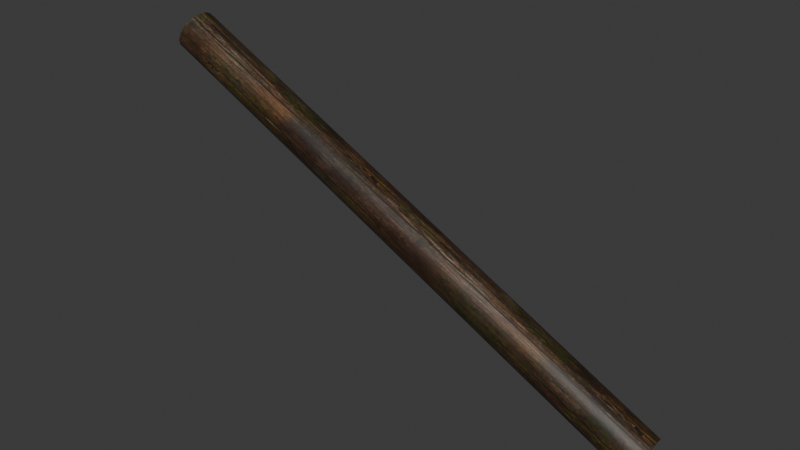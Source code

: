 # Source: DA_T1_Beam_Thin_Large_Shallow.blend  (saved by Blender 5.0.118; exported with 4.5.12 LTS)
import bpy
from mathutils import Matrix  # noqa: F401  (used for matrix-valued properties, if any)

bpy.ops.wm.read_factory_settings(use_empty=True)
scene = bpy.context.scene
scene.name = 'Scene'

# ---- collections
col_collection = bpy.data.collections.new('Collection'); scene.collection.children.link(col_collection)

# ---- images (referenced by path relative to the original .blend; pixels are not part of the script)
import os
ASSET_DIR = os.environ.get("B2B_ASSET_DIR", "")  # directory of the original .blend (textures are referenced by path, not embedded)
HERE = os.path.dirname(os.path.abspath(__file__))  # packed textures are extracted next to this script under _unpacked/

def load_image(name, relpath, width, height, colorspace="sRGB"):
    """Load a texture the original file referenced (path relative to the .blend, or extracted next to this script)."""
    p = next((c for c in (os.path.join(HERE, relpath), os.path.join(ASSET_DIR, relpath)) if relpath and os.path.exists(c)), "")
    if p:
        img = bpy.data.images.load(p, check_existing=True)
        img.name = name
    else:  # same state as the original file: an image datablock whose file is absent (Cycles renders it pink)
        img = bpy.data.images.new(name, width, height)
        img.source = "FILE"
        img.filepath = "//" + (relpath or name)
    img.colorspace_settings.name = colorspace
    return img
img_t_tier1_trim_bcc_array_0_jpg = load_image('T_Tier1_Trim_BCC_Array_0.jpg', '_unpacked/T_Tier1_Trim_BCC_Array_0.1f2972ea.jpg', 1024, 1024, 'sRGB')

# ---- materials (node trees are filled in below, after node groups)
mat_mi_modular_set_tier_trim = bpy.data.materials.new('MI_Modular_Set_Tier_Trim')

# ---- material node trees
mat_mi_modular_set_tier_trim.use_nodes = True; mat_mi_modular_set_tier_trim.node_tree.nodes.clear()
_N = mat_mi_modular_set_tier_trim.node_tree.nodes; _L = mat_mi_modular_set_tier_trim.node_tree.links
n0 = _N.new('ShaderNodeOutputMaterial'); n0.name = 'Material Output'; n0.location = (400, 0)
n1 = _N.new('ShaderNodeBsdfPrincipled'); n1.name = 'Principled BSDF'; n1.location = (100, 0)
n2 = _N.new('ShaderNodeTexImage'); n2.name = 'Image Texture'; n2.location = (-600, 400)
n2.image = img_t_tier1_trim_bcc_array_0_jpg
_L.new(n1.outputs[0], n0.inputs[0])
_L.new(n2.outputs[0], n1.inputs[0])
n0.is_active_output = True

# ---- world
world_world = bpy.data.worlds.new('World'); scene.world = world_world
world_world.use_nodes = True; world_world.node_tree.nodes.clear()
_N = world_world.node_tree.nodes; _L = world_world.node_tree.links
n0 = _N.new('ShaderNodeOutputWorld'); n0.name = 'World Output'; n0.location = (200, 100)
n1 = _N.new('ShaderNodeBackground'); n1.name = 'Background'; n1.location = (-200, 100)
n1.inputs[0].default_value = (0.05088, 0.05088, 0.05088, 1.0)
_L.new(n1.outputs[0], n0.inputs[0])
n0.is_active_output = True
world_world.color = (0.05088, 0.05088, 0.05088)
world_world.sun_shadow_jitter_overblur = 0.0

# ---- meshes
me_da_t1_beam_thin_large_shallow = bpy.data.meshes.new('DA_T1_Beam_Thin_Large_Shallow')
me_da_t1_beam_thin_large_shallow.from_pydata([(-1.446, 0.03819, 0.8545), (1.546, 0.07265, -0.6608), (-1.454, 0.07265, 0.8389), (1.554, 0.03819, -0.6451), (-1.443, 2.164e-06, 0.8599), (1.556, 7.155e-08, -0.6397), (1.554, -0.03819, -0.6451), (-1.446, -0.03819, 0.8545), (1.546, -0.07265, -0.6608), (-1.454, -0.07264, 0.8389), (1.533, -0.09999, -0.6851), (-1.466, -0.09999, 0.8145), (1.517, -0.1175, -0.7158), (-1.482, -0.1175, 0.7838), (1.5, -0.1236, -0.7499), (-1.499, -0.1236, 0.7498), (1.483, -0.1175, -0.7839), (-1.517, -0.1175, 0.7157), (1.467, -0.09999, -0.8146), (-1.532, -0.09999, 0.685), (1.455, -0.07265, -0.839), (-1.545, -0.07264, 0.6607), (1.447, -0.03819, -0.8546), (-1.553, -0.03819, 0.645), (1.444, 7.155e-08, -0.86), (-1.555, 2.164e-06, 0.6396), (-1.553, 0.03819, 0.645), (1.447, 0.03819, -0.8546), (-1.545, 0.07265, 0.6607), (1.455, 0.07265, -0.839), (1.533, 0.09999, -0.6851), (-1.454, 0.07265, 0.8389), (1.546, 0.07265, -0.6608), (-1.466, 0.09999, 0.8145), (1.517, 0.1175, -0.7158), (-1.482, 0.1175, 0.7838), (1.5, 0.1236, -0.7499), (-1.482, 0.1175, 0.7838), (1.517, 0.1175, -0.7158), (-1.499, 0.1236, 0.7498), (1.483, 0.1175, -0.7839), (-1.517, 0.1175, 0.7157), (1.467, 0.09999, -0.8146), (-1.517, 0.1175, 0.7157), (1.483, 0.1175, -0.7839), (-1.532, 0.09999, 0.685), (1.455, 0.07265, -0.839), (-1.545, 0.07265, 0.6607), (1.455, -0.07265, -0.839), (1.447, -0.03819, -0.8546), (1.5, 7.155e-08, -0.7499), (1.467, -0.09999, -0.8146), (1.444, 7.155e-08, -0.86), (1.483, -0.1175, -0.7839), (1.447, 0.03819, -0.8546), (1.5, -0.1236, -0.7499), (1.455, 0.07265, -0.839), (1.517, -0.1175, -0.7158), (1.467, 0.09999, -0.8146), (1.533, -0.09999, -0.6851), (1.483, 0.1175, -0.7839), (1.546, -0.07265, -0.6608), (1.5, 0.1236, -0.7499), (1.554, -0.03819, -0.6451), (1.517, 0.1175, -0.7158), (1.556, 7.155e-08, -0.6397), (1.533, 0.09999, -0.6851), (1.554, 0.03819, -0.6451), (1.546, 0.07265, -0.6608), (-1.553, -0.03819, 0.645), (-1.545, -0.07264, 0.6607), (-1.499, 2.164e-06, 0.7498), (-1.555, 2.164e-06, 0.6396), (-1.532, -0.09999, 0.685), (-1.553, 0.03819, 0.645), (-1.517, -0.1175, 0.7157), (-1.545, 0.07265, 0.6607), (-1.499, -0.1236, 0.7498), (-1.532, 0.09999, 0.685), (-1.482, -0.1175, 0.7838), (-1.517, 0.1175, 0.7157), (-1.466, -0.09999, 0.8145), (-1.499, 0.1236, 0.7498), (-1.454, -0.07264, 0.8389), (-1.482, 0.1175, 0.7838), (-1.446, -0.03819, 0.8545), (-1.466, 0.09999, 0.8145), (-1.443, 2.164e-06, 0.8599), (-1.454, 0.07265, 0.8389), (-1.446, 0.03819, 0.8545)], [], [(0, 1, 2), (1, 0, 3), (4, 3, 0), (3, 4, 5), (5, 4, 6), (7, 6, 4), (6, 7, 8), (9, 8, 7), (9, 10, 8), (10, 9, 11), (11, 12, 10), (12, 11, 13), (13, 14, 12), (14, 13, 15), (15, 16, 14), (16, 15, 17), (17, 18, 16), (18, 17, 19), (19, 20, 18), (20, 19, 21), (21, 22, 20), (22, 21, 23), (23, 24, 22), (24, 23, 25), (26, 24, 25), (24, 26, 27), (28, 27, 26), (27, 28, 29), (30, 31, 32), (31, 30, 33), (34, 33, 30), (33, 34, 35), (36, 37, 38), (37, 36, 39), (40, 39, 36), (39, 40, 41), (42, 43, 44), (43, 42, 45), (46, 45, 42), (45, 46, 47), (48, 49, 50), (51, 48, 50), (49, 52, 50), (53, 51, 50), (52, 54, 50), (55, 53, 50), (54, 56, 50), (57, 55, 50), (56, 58, 50), (59, 57, 50), (58, 60, 50), (61, 59, 50), (60, 62, 50), (63, 61, 50), (62, 64, 50), (65, 63, 50), (64, 66, 50), (67, 65, 50), (66, 68, 50), (68, 67, 50), (69, 70, 71), (72, 69, 71), (70, 73, 71), (74, 72, 71), (73, 75, 71), (76, 74, 71), (75, 77, 71), (78, 76, 71), (77, 79, 71), (80, 78, 71), (79, 81, 71), (82, 80, 71), (81, 83, 71), (84, 82, 71), (83, 85, 71), (86, 84, 71), (85, 87, 71), (88, 86, 71), (87, 89, 71), (89, 88, 71)])
me_da_t1_beam_thin_large_shallow.polygons.foreach_set('use_smooth', [True] * 80)
_uv = me_da_t1_beam_thin_large_shallow.uv_layers.new(name='UV0')
_uv.uv.foreach_set('vector', [0.9648, 0.956, 0.9844, 0.0376, 0.9844, 0.956, 0.9844, 0.0376, 0.9648, 0.956, 0.9648, 0.0376, 0.9429, 0.956, 0.9648, 0.0376, 0.9648, 0.956, 0.9648, 0.0376, 0.9429, 0.956, 0.9429, 0.0376, 0.9429, 0.0376, 0.9429, 0.956, 0.9209, 0.0376, 0.9209, 0.956, 0.9209, 0.0376, 0.9429, 0.956, 0.9209, 0.0376, 0.9209, 0.956, 0.9009, 0.0376, 0.9009, 0.956, 0.9009, 0.0376, 0.9209, 0.956, 0.9009, 0.956, 0.8853, 0.0376, 0.9009, 0.0376, 0.8853, 0.0376, 0.9009, 0.956, 0.8853, 0.956, 0.8853, 0.956, 0.8657, 0.0376, 0.8853, 0.0376, 0.8657, 0.0376, 0.8853, 0.956, 0.8657, 0.956, 0.8657, 0.956, 0.8438, 0.0376, 0.8657, 0.0376, 0.8438, 0.0376, 0.8657, 0.956, 0.8438, 0.956, 0.8438, 0.956, 0.8218, 0.0376, 0.8438, 0.0376, 0.8218, 0.0376, 0.8438, 0.956, 0.8218, 0.956, 0.8218, 0.956, 0.8018, 0.0376, 0.8218, 0.0376, 0.8018, 0.0376, 0.8218, 0.956, 0.8018, 0.956, 0.8018, 0.956, 0.7861, 0.0376, 0.8018, 0.0376, 0.7861, 0.0376, 0.8018, 0.956, 0.7861, 0.956, 0.7861, 0.956, 0.7666, 0.0376, 0.7861, 0.0376, 0.7666, 0.0376, 0.7861, 0.956, 0.7666, 0.956, 0.7666, 0.956, 0.7446, 0.0376, 0.7666, 0.0376, 0.7446, 0.0376, 0.7666, 0.956, 0.7446, 0.956, 0.7227, 0.956, 0.7446, 0.0376, 0.7446, 0.956, 0.7446, 0.0376, 0.7227, 0.956, 0.7227, 0.0376, 0.7026, 0.956, 0.7227, 0.0376, 0.7227, 0.956, 0.7227, 0.0376, 0.7026, 0.956, 0.7026, 0.0376, 0.9009, 0.0376, 0.9844, 0.956, 0.9844, 0.0376, 0.9844, 0.956, 0.9009, 0.0376, 0.9009, 0.956, 0.8218, 0.0376, 0.9009, 0.956, 0.9009, 0.0376, 0.9009, 0.956, 0.8218, 0.0376, 0.8218, 0.956, 0.8438, 0.0376, 0.8218, 0.956, 0.8218, 0.0376, 0.8218, 0.956, 0.8438, 0.0376, 0.8438, 0.956, 0.8657, 0.0376, 0.8438, 0.956, 0.8438, 0.0376, 0.8438, 0.956, 0.8657, 0.0376, 0.8657, 0.956, 0.7861, 0.0376, 0.8657, 0.956, 0.8657, 0.0376, 0.8657, 0.956, 0.7861, 0.0376, 0.7861, 0.956, 0.7026, 0.0376, 0.7861, 0.956, 0.7861, 0.0376, 0.7861, 0.956, 0.7026, 0.0376, 0.7026, 0.956, 0.3433, 0.8164, 0.3572, 0.8438, 0.2637, 0.8741, 0.3215, 0.7947, 0.3433, 0.8164, 0.2637, 0.8741, 0.3572, 0.8438, 0.3618, 0.8741, 0.2637, 0.8741, 0.2942, 0.7808, 0.3215, 0.7947, 0.2637, 0.8741, 0.3618, 0.8741, 0.3572, 0.9045, 0.2637, 0.8741, 0.2637, 0.776, 0.2942, 0.7808, 0.2637, 0.8741, 0.3572, 0.9045, 0.3433, 0.9318, 0.2637, 0.8741, 0.2334, 0.7808, 0.2637, 0.776, 0.2637, 0.8741, 0.3433, 0.9318, 0.3215, 0.9535, 0.2637, 0.8741, 0.2061, 0.7947, 0.2334, 0.7808, 0.2637, 0.8741, 0.3215, 0.9535, 0.2942, 0.9675, 0.2637, 0.8741, 0.1843, 0.8164, 0.2061, 0.7947, 0.2637, 0.8741, 0.2942, 0.9675, 0.2637, 0.9723, 0.2637, 0.8741, 0.1704, 0.8438, 0.1843, 0.8164, 0.2637, 0.8741, 0.2637, 0.9723, 0.2334, 0.9675, 0.2637, 0.8741, 0.1656, 0.8741, 0.1704, 0.8438, 0.2637, 0.8741, 0.2334, 0.9675, 0.2061, 0.9535, 0.2637, 0.8741, 0.1704, 0.9045, 0.1656, 0.8741, 0.2637, 0.8741, 0.2061, 0.9535, 0.1843, 0.9318, 0.2637, 0.8741, 0.1843, 0.9318, 0.1704, 0.9045, 0.2637, 0.8741, 0.3572, 0.9045, 0.3433, 0.9318, 0.2637, 0.8741, 0.3618, 0.8741, 0.3572, 0.9045, 0.2637, 0.8741, 0.3433, 0.9318, 0.3215, 0.9535, 0.2637, 0.8741, 0.3572, 0.8438, 0.3618, 0.8741, 0.2637, 0.8741, 0.3215, 0.9535, 0.2942, 0.9675, 0.2637, 0.8741, 0.3433, 0.8164, 0.3572, 0.8438, 0.2637, 0.8741, 0.2942, 0.9675, 0.2637, 0.9723, 0.2637, 0.8741, 0.3215, 0.7947, 0.3433, 0.8164, 0.2637, 0.8741, 0.2637, 0.9723, 0.2334, 0.9675, 0.2637, 0.8741, 0.2942, 0.7808, 0.3215, 0.7947, 0.2637, 0.8741, 0.2334, 0.9675, 0.2061, 0.9535, 0.2637, 0.8741, 0.2637, 0.776, 0.2942, 0.7808, 0.2637, 0.8741, 0.2061, 0.9535, 0.1843, 0.9318, 0.2637, 0.8741, 0.2334, 0.7808, 0.2637, 0.776, 0.2637, 0.8741, 0.1843, 0.9318, 0.1704, 0.9045, 0.2637, 0.8741, 0.2061, 0.7947, 0.2334, 0.7808, 0.2637, 0.8741, 0.1704, 0.9045, 0.1656, 0.8741, 0.2637, 0.8741, 0.1843, 0.8164, 0.2061, 0.7947, 0.2637, 0.8741, 0.1656, 0.8741, 0.1704, 0.8438, 0.2637, 0.8741, 0.1704, 0.8438, 0.1843, 0.8164, 0.2637, 0.8741])
me_da_t1_beam_thin_large_shallow.materials.append(mat_mi_modular_set_tier_trim)
me_da_t1_beam_thin_large_shallow.update()
me_da_t1_beam_thin_large_shallow.normals_split_custom_set([tuple(v) for v in zip(*[iter([0.4279, 0.3022, 0.8518, 0.3646, 0.584, 0.7252, 0.3646, 0.5841, 0.7252, 0.3646, 0.584, 0.7252, 0.4279, 0.3022, 0.8518, 0.4279, 0.3022, 0.8518, 0.4488, -0.003859, 0.8936, 0.4279, 0.3022, 0.8518, 0.4279, 0.3022, 0.8518, 0.4279, 0.3022, 0.8518, 0.4488, -0.003859, 0.8936, 0.4488, -0.003864, 0.8936, 0.4488, -0.003864, 0.8936, 0.4488, -0.003859, 0.8936, 0.4268, -0.3093, 0.8498, 0.4268, -0.3094, 0.8498, 0.4268, -0.3093, 0.8498, 0.4488, -0.003859, 0.8936, 0.4268, -0.3093, 0.8498, 0.4268, -0.3094, 0.8498, 0.3629, -0.5892, 0.7219, 0.3629, -0.5892, 0.7219, 0.3629, -0.5892, 0.7219, 0.4268, -0.3094, 0.8498, 0.3629, -0.5892, 0.7219, 0.2617, -0.8084, 0.5272, 0.3629, -0.5892, 0.7219, 0.2617, -0.8084, 0.5272, 0.3629, -0.5892, 0.7219, 0.2617, -0.8084, 0.5272, 0.2617, -0.8084, 0.5272, 0.1446, -0.9498, 0.2775, 0.2617, -0.8084, 0.5272, 0.1446, -0.9498, 0.2775, 0.2617, -0.8084, 0.5272, 0.1446, -0.9498, 0.2775, 0.1446, -0.9498, 0.2775, 0.003921, -1.0, 0.003922, 0.1446, -0.9498, 0.2775, 0.003921, -1.0, 0.003922, 0.1446, -0.9498, 0.2775, 0.003936, -1.0, 0.003938, 0.003936, -1.0, 0.003938, -0.1372, -0.9529, -0.2706, 0.003921, -1.0, 0.003922, -0.1372, -0.9529, -0.2706, 0.003936, -1.0, 0.003938, -0.1372, -0.9529, -0.2705, -0.1372, -0.9529, -0.2705, -0.2554, -0.8134, -0.5226, -0.1372, -0.9529, -0.2706, -0.2554, -0.8134, -0.5226, -0.1372, -0.9529, -0.2705, -0.2554, -0.8134, -0.5226, -0.2554, -0.8134, -0.5226, -0.3581, -0.5942, -0.7202, -0.2554, -0.8134, -0.5226, -0.3581, -0.5942, -0.7202, -0.2554, -0.8134, -0.5226, -0.3581, -0.5942, -0.7202, -0.3581, -0.5942, -0.7202, -0.4232, -0.3125, -0.8504, -0.3581, -0.5942, -0.7202, -0.4232, -0.3125, -0.8504, -0.3581, -0.5942, -0.7202, -0.4232, -0.3125, -0.8504, -0.4232, -0.3125, -0.8504, -0.4456, -0.003927, -0.8952, -0.4232, -0.3125, -0.8504, -0.4456, -0.003927, -0.8952, -0.4232, -0.3125, -0.8504, -0.4456, -0.003932, -0.8952, -0.4243, 0.3053, -0.8525, -0.4456, -0.003927, -0.8952, -0.4456, -0.003932, -0.8952, -0.4456, -0.003927, -0.8952, -0.4243, 0.3053, -0.8525, -0.4243, 0.3053, -0.8525, -0.3598, 0.5891, -0.7236, -0.4243, 0.3053, -0.8525, -0.4243, 0.3053, -0.8525, -0.4243, 0.3053, -0.8525, -0.3598, 0.5891, -0.7236, -0.3598, 0.5891, -0.7235, 0.2633, 0.8057, 0.5306, 0.3646, 0.5841, 0.7252, 0.3646, 0.5841, 0.7252, 0.3646, 0.5841, 0.7252, 0.2633, 0.8057, 0.5306, 0.2633, 0.8057, 0.5306, 0.1457, 0.949, 0.2796, 0.2633, 0.8057, 0.5306, 0.2633, 0.8057, 0.5306, 0.2633, 0.8057, 0.5306, 0.1457, 0.949, 0.2796, 0.1457, 0.949, 0.2796, 0.003957, 1.0, 0.003957, 0.1457, 0.949, 0.2796, 0.1457, 0.949, 0.2796, 0.1457, 0.949, 0.2796, 0.003957, 1.0, 0.003957, 0.003938, 1.0, 0.003937, -0.1383, 0.9521, -0.2726, 0.003938, 1.0, 0.003937, 0.003957, 1.0, 0.003957, 0.003938, 1.0, 0.003937, -0.1383, 0.9521, -0.2726, -0.1383, 0.9521, -0.2726, -0.2571, 0.8107, -0.526, -0.1383, 0.9521, -0.2726, -0.1383, 0.9521, -0.2726, -0.1383, 0.9521, -0.2726, -0.2571, 0.8107, -0.526, -0.2571, 0.8107, -0.526, -0.3598, 0.5891, -0.7235, -0.2571, 0.8107, -0.526, -0.2571, 0.8107, -0.526, -0.2571, 0.8107, -0.526, -0.3598, 0.5891, -0.7235, -0.3598, 0.5892, -0.7235, 0.8921, -0.003955, -0.4519, 0.892, -0.003914, -0.4519, 0.8921, -0.00396, -0.4519, 0.8921, -0.003932, -0.4519, 0.8921, -0.003955, -0.4519, 0.8921, -0.00396, -0.4519, 0.892, -0.003914, -0.4519, 0.892, -0.003924, -0.4519, 0.8921, -0.00396, -0.4519, 0.8921, -0.003962, -0.4519, 0.8921, -0.003932, -0.4519, 0.8921, -0.00396, -0.4519, 0.892, -0.003924, -0.4519, 0.8921, -0.003938, -0.4519, 0.8921, -0.00396, -0.4519, 0.892, -0.003926, -0.4519, 0.8921, -0.003962, -0.4519, 0.8921, -0.00396, -0.4519, 0.8921, -0.003938, -0.4519, 0.8921, -0.003948, -0.4519, 0.8921, -0.00396, -0.4519, 0.892, -0.003921, -0.4519, 0.892, -0.003926, -0.4519, 0.8921, -0.00396, -0.4519, 0.8921, -0.003948, -0.4519, 0.892, -0.003921, -0.4519, 0.8921, -0.00396, -0.4519, 0.892, -0.003913, -0.4519, 0.892, -0.003921, -0.4519, 0.8921, -0.00396, -0.4519, 0.892, -0.003921, -0.4519, 0.892, -0.003923, -0.4519, 0.8921, -0.00396, -0.4519, 0.8921, -0.003949, -0.4519, 0.892, -0.003913, -0.4519, 0.8921, -0.00396, -0.4519, 0.892, -0.003923, -0.4519, 0.892, -0.003926, -0.4519, 0.8921, -0.00396, -0.4519, 0.892, -0.003925, -0.4519, 0.8921, -0.003949, -0.4519, 0.8921, -0.00396, -0.4519, 0.892, -0.003926, -0.4519, 0.8921, -0.003948, -0.4519, 0.8921, -0.00396, -0.4519, 0.892, -0.00392, -0.4519, 0.892, -0.003925, -0.4519, 0.8921, -0.00396, -0.4519, 0.8921, -0.003948, -0.4519, 0.892, -0.003913, -0.4519, 0.8921, -0.00396, -0.4519, 0.892, -0.003924, -0.4519, 0.892, -0.00392, -0.4519, 0.8921, -0.00396, -0.4519, 0.892, -0.003913, -0.4519, 0.892, -0.003905, -0.4519, 0.8921, -0.00396, -0.4519, 0.892, -0.003905, -0.4519, 0.892, -0.003924, -0.4519, 0.8921, -0.00396, -0.4519, -0.8872, -0.003947, 0.4614, -0.8872, -0.003934, 0.4613, -0.8872, -0.003939, 0.4613, -0.8872, -0.003939, 0.4613, -0.8872, -0.003947, 0.4614, -0.8872, -0.003939, 0.4613, -0.8872, -0.003934, 0.4613, -0.8872, -0.003951, 0.4614, -0.8872, -0.003939, 0.4613, -0.8872, -0.003953, 0.4614, -0.8872, -0.003939, 0.4613, -0.8872, -0.003939, 0.4613, -0.8872, -0.003951, 0.4614, -0.8872, -0.003937, 0.4613, -0.8872, -0.003939, 0.4613, -0.8872, -0.003939, 0.4613, -0.8872, -0.003953, 0.4614, -0.8872, -0.003939, 0.4613, -0.8872, -0.003937, 0.4613, -0.8872, -0.003941, 0.4613, -0.8872, -0.003939, 0.4613, -0.8872, -0.003934, 0.4613, -0.8872, -0.003939, 0.4613, -0.8872, -0.003939, 0.4613, -0.8872, -0.003941, 0.4613, -0.8872, -0.003944, 0.4614, -0.8872, -0.003939, 0.4613, -0.8872, -0.003952, 0.4614, -0.8872, -0.003934, 0.4613, -0.8872, -0.003939, 0.4613, -0.8872, -0.003944, 0.4614, -0.8872, -0.00394, 0.4613, -0.8872, -0.003939, 0.4613, -0.8872, -0.003941, 0.4613, -0.8872, -0.003952, 0.4614, -0.8872, -0.003939, 0.4613, -0.8872, -0.00394, 0.4613, -0.8872, -0.003938, 0.4613, -0.8872, -0.003939, 0.4613, -0.8872, -0.003944, 0.4614, -0.8872, -0.003941, 0.4613, -0.8872, -0.003939, 0.4613, -0.8872, -0.003938, 0.4613, -0.8872, -0.003937, 0.4613, -0.8872, -0.003939, 0.4613, -0.8872, -0.003937, 0.4613, -0.8872, -0.003944, 0.4614, -0.8872, -0.003939, 0.4613, -0.8872, -0.003937, 0.4613, -0.8872, -0.003933, 0.4613, -0.8872, -0.003939, 0.4613, -0.8872, -0.00395, 0.4614, -0.8872, -0.003937, 0.4613, -0.8872, -0.003939, 0.4613, -0.8872, -0.003933, 0.4613, -0.8872, -0.003949, 0.4614, -0.8872, -0.003939, 0.4613, -0.8872, -0.003949, 0.4614, -0.8872, -0.00395, 0.4614, -0.8872, -0.003939, 0.4613])] * 3)])

# ---- objects
ob_da_t1_beam_thin_large_shallow = bpy.data.objects.new('DA_T1_Beam_Thin_Large_Shallow', me_da_t1_beam_thin_large_shallow)

# ---- transforms, parenting, visibility, modifiers, constraints
ob_da_t1_beam_thin_large_shallow.location = (0.0, 0.0, 0.0)

# ---- collection membership
col_collection.objects.link(ob_da_t1_beam_thin_large_shallow)

# ---- scene / render settings (as saved in the file)
scene.frame_start = 1; scene.frame_end = 250; scene.frame_set(1)
scene.render.engine = 'BLENDER_EEVEE_NEXT'
scene.render.bake_bias = 0.0
scene.render.bake_samples = 0
scene.cycles.sampling_pattern = 'TABULATED_SOBOL'
scene.eevee.use_volume_custom_range = False
bpy.context.view_layer.update()

# ---- added for rendering (the .blend has no active camera and no usable light): camera, sun
cam_auto = bpy.data.cameras.new('AutoCamera')
cam_auto.lens = 50.0
cam_auto.sensor_width = 36.0
cam_auto.clip_end = 1000.0
ob_auto_camera = bpy.data.objects.new('AutoCamera', cam_auto)
scene.collection.objects.link(ob_auto_camera)
ob_auto_camera.location = (3.29787, -3.95696, 2.63793)
ob_auto_camera.rotation_euler = (1.09748, -7.21219e-08, 0.694738)
scene.camera = ob_auto_camera
light_auto_sun = bpy.data.lights.new('AutoSun', 'SUN')
light_auto_sun.energy = 3.0
light_auto_sun.angle = 0.0523599
ob_auto_sun = bpy.data.objects.new('AutoSun', light_auto_sun)
scene.collection.objects.link(ob_auto_sun)
ob_auto_sun.rotation_euler = (0.872665, 0.174533, 0.523599)
bpy.context.view_layer.update()
